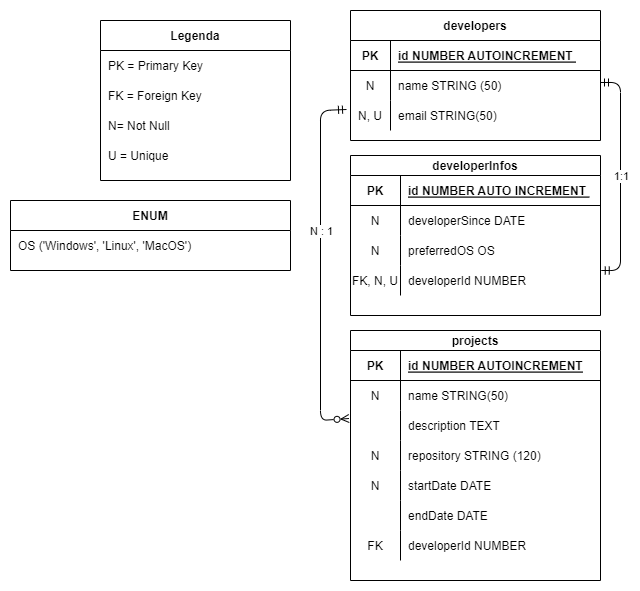

The diagram above was exported from draw.io. Its source (the exported page's mxGraphModel, read from the mxfile embedded in the PNG):
<mxGraphModel dx="420" dy="740" grid="1" gridSize="10" guides="1" tooltips="1" connect="1" arrows="1" fold="1" page="1" pageScale="1" pageWidth="850" pageHeight="1100" math="0" shadow="0" extFonts="Permanent Marker^https://fonts.googleapis.com/css?family=Permanent+Marker">
  <root>
    <mxCell id="0" />
    <mxCell id="1" parent="0" />
    <mxCell id="C-vyLk0tnHw3VtMMgP7b-1" value="" style="endArrow=ERmandOne;startArrow=ERmandOne;endFill=0;startFill=0;exitX=1;exitY=0.5;exitDx=0;exitDy=0;entryX=1.003;entryY=0.267;entryDx=0;entryDy=0;entryPerimeter=0;" parent="1" edge="1">
      <mxGeometry width="100" height="100" relative="1" as="geometry">
        <mxPoint x="630" y="91.99" as="sourcePoint" />
        <mxPoint x="630.75" y="280" as="targetPoint" />
        <Array as="points">
          <mxPoint x="650" y="91.99" />
          <mxPoint x="650" y="279.99" />
        </Array>
      </mxGeometry>
    </mxCell>
    <mxCell id="qTGZJKwYxJn1utZo6iR4-1" value="1:1" style="edgeLabel;html=1;align=center;verticalAlign=middle;resizable=0;points=[];" parent="C-vyLk0tnHw3VtMMgP7b-1" connectable="0" vertex="1">
      <mxGeometry x="0.0034" relative="1" as="geometry">
        <mxPoint as="offset" />
      </mxGeometry>
    </mxCell>
    <mxCell id="C-vyLk0tnHw3VtMMgP7b-2" value="developerInfos" style="shape=table;startSize=20;container=1;collapsible=1;childLayout=tableLayout;fixedRows=1;rowLines=0;fontStyle=1;align=center;resizeLast=1;" parent="1" vertex="1">
      <mxGeometry x="380" y="165" width="250" height="160" as="geometry" />
    </mxCell>
    <mxCell id="C-vyLk0tnHw3VtMMgP7b-3" value="" style="shape=partialRectangle;collapsible=0;dropTarget=0;pointerEvents=0;fillColor=none;points=[[0,0.5],[1,0.5]];portConstraint=eastwest;top=0;left=0;right=0;bottom=1;" parent="C-vyLk0tnHw3VtMMgP7b-2" vertex="1">
      <mxGeometry y="20" width="250" height="30" as="geometry" />
    </mxCell>
    <mxCell id="C-vyLk0tnHw3VtMMgP7b-4" value="PK" style="shape=partialRectangle;overflow=hidden;connectable=0;fillColor=none;top=0;left=0;bottom=0;right=0;fontStyle=1;" parent="C-vyLk0tnHw3VtMMgP7b-3" vertex="1">
      <mxGeometry width="50" height="30" as="geometry">
        <mxRectangle width="50" height="30" as="alternateBounds" />
      </mxGeometry>
    </mxCell>
    <mxCell id="C-vyLk0tnHw3VtMMgP7b-5" value="id NUMBER AUTO INCREMENT " style="shape=partialRectangle;overflow=hidden;connectable=0;fillColor=none;top=0;left=0;bottom=0;right=0;align=left;spacingLeft=6;fontStyle=5;" parent="C-vyLk0tnHw3VtMMgP7b-3" vertex="1">
      <mxGeometry x="50" width="200" height="30" as="geometry">
        <mxRectangle width="200" height="30" as="alternateBounds" />
      </mxGeometry>
    </mxCell>
    <mxCell id="C-vyLk0tnHw3VtMMgP7b-6" value="" style="shape=partialRectangle;collapsible=0;dropTarget=0;pointerEvents=0;fillColor=none;points=[[0,0.5],[1,0.5]];portConstraint=eastwest;top=0;left=0;right=0;bottom=0;" parent="C-vyLk0tnHw3VtMMgP7b-2" vertex="1">
      <mxGeometry y="50" width="250" height="30" as="geometry" />
    </mxCell>
    <mxCell id="C-vyLk0tnHw3VtMMgP7b-7" value="N" style="shape=partialRectangle;overflow=hidden;connectable=0;fillColor=none;top=0;left=0;bottom=0;right=0;" parent="C-vyLk0tnHw3VtMMgP7b-6" vertex="1">
      <mxGeometry width="50" height="30" as="geometry">
        <mxRectangle width="50" height="30" as="alternateBounds" />
      </mxGeometry>
    </mxCell>
    <mxCell id="C-vyLk0tnHw3VtMMgP7b-8" value="developerSince DATE " style="shape=partialRectangle;overflow=hidden;connectable=0;fillColor=none;top=0;left=0;bottom=0;right=0;align=left;spacingLeft=6;" parent="C-vyLk0tnHw3VtMMgP7b-6" vertex="1">
      <mxGeometry x="50" width="200" height="30" as="geometry">
        <mxRectangle width="200" height="30" as="alternateBounds" />
      </mxGeometry>
    </mxCell>
    <mxCell id="C-vyLk0tnHw3VtMMgP7b-9" value="" style="shape=partialRectangle;collapsible=0;dropTarget=0;pointerEvents=0;fillColor=none;points=[[0,0.5],[1,0.5]];portConstraint=eastwest;top=0;left=0;right=0;bottom=0;" parent="C-vyLk0tnHw3VtMMgP7b-2" vertex="1">
      <mxGeometry y="80" width="250" height="30" as="geometry" />
    </mxCell>
    <mxCell id="C-vyLk0tnHw3VtMMgP7b-10" value="N" style="shape=partialRectangle;overflow=hidden;connectable=0;fillColor=none;top=0;left=0;bottom=0;right=0;" parent="C-vyLk0tnHw3VtMMgP7b-9" vertex="1">
      <mxGeometry width="50" height="30" as="geometry">
        <mxRectangle width="50" height="30" as="alternateBounds" />
      </mxGeometry>
    </mxCell>
    <mxCell id="C-vyLk0tnHw3VtMMgP7b-11" value="preferredOS OS " style="shape=partialRectangle;overflow=hidden;connectable=0;fillColor=none;top=0;left=0;bottom=0;right=0;align=left;spacingLeft=6;" parent="C-vyLk0tnHw3VtMMgP7b-9" vertex="1">
      <mxGeometry x="50" width="200" height="30" as="geometry">
        <mxRectangle width="200" height="30" as="alternateBounds" />
      </mxGeometry>
    </mxCell>
    <mxCell id="5V-Dboya1HwWNhTWgIJR-4" style="shape=partialRectangle;collapsible=0;dropTarget=0;pointerEvents=0;fillColor=none;points=[[0,0.5],[1,0.5]];portConstraint=eastwest;top=0;left=0;right=0;bottom=0;" parent="C-vyLk0tnHw3VtMMgP7b-2" vertex="1">
      <mxGeometry y="110" width="250" height="30" as="geometry" />
    </mxCell>
    <mxCell id="5V-Dboya1HwWNhTWgIJR-5" value="FK, N, U" style="shape=partialRectangle;overflow=hidden;connectable=0;fillColor=none;top=0;left=0;bottom=0;right=0;" parent="5V-Dboya1HwWNhTWgIJR-4" vertex="1">
      <mxGeometry width="50" height="30" as="geometry">
        <mxRectangle width="50" height="30" as="alternateBounds" />
      </mxGeometry>
    </mxCell>
    <mxCell id="5V-Dboya1HwWNhTWgIJR-6" value="developerId NUMBER " style="shape=partialRectangle;overflow=hidden;connectable=0;fillColor=none;top=0;left=0;bottom=0;right=0;align=left;spacingLeft=6;" parent="5V-Dboya1HwWNhTWgIJR-4" vertex="1">
      <mxGeometry x="50" width="200" height="30" as="geometry">
        <mxRectangle width="200" height="30" as="alternateBounds" />
      </mxGeometry>
    </mxCell>
    <mxCell id="C-vyLk0tnHw3VtMMgP7b-23" value="developers" style="shape=table;startSize=30;container=1;collapsible=1;childLayout=tableLayout;fixedRows=1;rowLines=0;fontStyle=1;align=center;resizeLast=1;" parent="1" vertex="1">
      <mxGeometry x="380" y="20" width="250" height="130" as="geometry" />
    </mxCell>
    <mxCell id="C-vyLk0tnHw3VtMMgP7b-24" value="" style="shape=partialRectangle;collapsible=0;dropTarget=0;pointerEvents=0;fillColor=none;points=[[0,0.5],[1,0.5]];portConstraint=eastwest;top=0;left=0;right=0;bottom=1;" parent="C-vyLk0tnHw3VtMMgP7b-23" vertex="1">
      <mxGeometry y="30" width="250" height="30" as="geometry" />
    </mxCell>
    <mxCell id="C-vyLk0tnHw3VtMMgP7b-25" value="PK" style="shape=partialRectangle;overflow=hidden;connectable=0;fillColor=none;top=0;left=0;bottom=0;right=0;fontStyle=1;" parent="C-vyLk0tnHw3VtMMgP7b-24" vertex="1">
      <mxGeometry width="40" height="30" as="geometry">
        <mxRectangle width="40" height="30" as="alternateBounds" />
      </mxGeometry>
    </mxCell>
    <mxCell id="C-vyLk0tnHw3VtMMgP7b-26" value="id NUMBER AUTOINCREMENT " style="shape=partialRectangle;overflow=hidden;connectable=0;fillColor=none;top=0;left=0;bottom=0;right=0;align=left;spacingLeft=6;fontStyle=5;" parent="C-vyLk0tnHw3VtMMgP7b-24" vertex="1">
      <mxGeometry x="40" width="210" height="30" as="geometry">
        <mxRectangle width="210" height="30" as="alternateBounds" />
      </mxGeometry>
    </mxCell>
    <mxCell id="C-vyLk0tnHw3VtMMgP7b-27" value="" style="shape=partialRectangle;collapsible=0;dropTarget=0;pointerEvents=0;fillColor=none;points=[[0,0.5],[1,0.5]];portConstraint=eastwest;top=0;left=0;right=0;bottom=0;" parent="C-vyLk0tnHw3VtMMgP7b-23" vertex="1">
      <mxGeometry y="60" width="250" height="30" as="geometry" />
    </mxCell>
    <mxCell id="C-vyLk0tnHw3VtMMgP7b-28" value="N" style="shape=partialRectangle;overflow=hidden;connectable=0;fillColor=none;top=0;left=0;bottom=0;right=0;" parent="C-vyLk0tnHw3VtMMgP7b-27" vertex="1">
      <mxGeometry width="40" height="30" as="geometry">
        <mxRectangle width="40" height="30" as="alternateBounds" />
      </mxGeometry>
    </mxCell>
    <mxCell id="C-vyLk0tnHw3VtMMgP7b-29" value="name STRING (50) " style="shape=partialRectangle;overflow=hidden;connectable=0;fillColor=none;top=0;left=0;bottom=0;right=0;align=left;spacingLeft=6;" parent="C-vyLk0tnHw3VtMMgP7b-27" vertex="1">
      <mxGeometry x="40" width="210" height="30" as="geometry">
        <mxRectangle width="210" height="30" as="alternateBounds" />
      </mxGeometry>
    </mxCell>
    <mxCell id="5V-Dboya1HwWNhTWgIJR-1" style="shape=partialRectangle;collapsible=0;dropTarget=0;pointerEvents=0;fillColor=none;points=[[0,0.5],[1,0.5]];portConstraint=eastwest;top=0;left=0;right=0;bottom=0;" parent="C-vyLk0tnHw3VtMMgP7b-23" vertex="1">
      <mxGeometry y="90" width="250" height="30" as="geometry" />
    </mxCell>
    <mxCell id="5V-Dboya1HwWNhTWgIJR-2" value="N, U" style="shape=partialRectangle;overflow=hidden;connectable=0;fillColor=none;top=0;left=0;bottom=0;right=0;" parent="5V-Dboya1HwWNhTWgIJR-1" vertex="1">
      <mxGeometry width="40" height="30" as="geometry">
        <mxRectangle width="40" height="30" as="alternateBounds" />
      </mxGeometry>
    </mxCell>
    <mxCell id="5V-Dboya1HwWNhTWgIJR-3" value="email STRING(50)" style="shape=partialRectangle;overflow=hidden;connectable=0;fillColor=none;top=0;left=0;bottom=0;right=0;align=left;spacingLeft=6;" parent="5V-Dboya1HwWNhTWgIJR-1" vertex="1">
      <mxGeometry x="40" width="210" height="30" as="geometry">
        <mxRectangle width="210" height="30" as="alternateBounds" />
      </mxGeometry>
    </mxCell>
    <mxCell id="5V-Dboya1HwWNhTWgIJR-7" value="projects" style="shape=table;startSize=20;container=1;collapsible=1;childLayout=tableLayout;fixedRows=1;rowLines=0;fontStyle=1;align=center;resizeLast=1;" parent="1" vertex="1">
      <mxGeometry x="380" y="340" width="250" height="250" as="geometry" />
    </mxCell>
    <mxCell id="5V-Dboya1HwWNhTWgIJR-8" value="" style="shape=partialRectangle;collapsible=0;dropTarget=0;pointerEvents=0;fillColor=none;points=[[0,0.5],[1,0.5]];portConstraint=eastwest;top=0;left=0;right=0;bottom=1;" parent="5V-Dboya1HwWNhTWgIJR-7" vertex="1">
      <mxGeometry y="20" width="250" height="30" as="geometry" />
    </mxCell>
    <mxCell id="5V-Dboya1HwWNhTWgIJR-9" value="PK" style="shape=partialRectangle;overflow=hidden;connectable=0;fillColor=none;top=0;left=0;bottom=0;right=0;fontStyle=1;" parent="5V-Dboya1HwWNhTWgIJR-8" vertex="1">
      <mxGeometry width="50" height="30" as="geometry">
        <mxRectangle width="50" height="30" as="alternateBounds" />
      </mxGeometry>
    </mxCell>
    <mxCell id="5V-Dboya1HwWNhTWgIJR-10" value="id NUMBER AUTOINCREMENT" style="shape=partialRectangle;overflow=hidden;connectable=0;fillColor=none;top=0;left=0;bottom=0;right=0;align=left;spacingLeft=6;fontStyle=5;" parent="5V-Dboya1HwWNhTWgIJR-8" vertex="1">
      <mxGeometry x="50" width="200" height="30" as="geometry">
        <mxRectangle width="200" height="30" as="alternateBounds" />
      </mxGeometry>
    </mxCell>
    <mxCell id="5V-Dboya1HwWNhTWgIJR-11" value="" style="shape=partialRectangle;collapsible=0;dropTarget=0;pointerEvents=0;fillColor=none;points=[[0,0.5],[1,0.5]];portConstraint=eastwest;top=0;left=0;right=0;bottom=0;" parent="5V-Dboya1HwWNhTWgIJR-7" vertex="1">
      <mxGeometry y="50" width="250" height="30" as="geometry" />
    </mxCell>
    <mxCell id="5V-Dboya1HwWNhTWgIJR-12" value="N" style="shape=partialRectangle;overflow=hidden;connectable=0;fillColor=none;top=0;left=0;bottom=0;right=0;" parent="5V-Dboya1HwWNhTWgIJR-11" vertex="1">
      <mxGeometry width="50" height="30" as="geometry">
        <mxRectangle width="50" height="30" as="alternateBounds" />
      </mxGeometry>
    </mxCell>
    <mxCell id="5V-Dboya1HwWNhTWgIJR-13" value="name STRING(50) " style="shape=partialRectangle;overflow=hidden;connectable=0;fillColor=none;top=0;left=0;bottom=0;right=0;align=left;spacingLeft=6;" parent="5V-Dboya1HwWNhTWgIJR-11" vertex="1">
      <mxGeometry x="50" width="200" height="30" as="geometry">
        <mxRectangle width="200" height="30" as="alternateBounds" />
      </mxGeometry>
    </mxCell>
    <mxCell id="5V-Dboya1HwWNhTWgIJR-14" value="" style="shape=partialRectangle;collapsible=0;dropTarget=0;pointerEvents=0;fillColor=none;points=[[0,0.5],[1,0.5]];portConstraint=eastwest;top=0;left=0;right=0;bottom=0;" parent="5V-Dboya1HwWNhTWgIJR-7" vertex="1">
      <mxGeometry y="80" width="250" height="30" as="geometry" />
    </mxCell>
    <mxCell id="5V-Dboya1HwWNhTWgIJR-15" value="" style="shape=partialRectangle;overflow=hidden;connectable=0;fillColor=none;top=0;left=0;bottom=0;right=0;" parent="5V-Dboya1HwWNhTWgIJR-14" vertex="1">
      <mxGeometry width="50" height="30" as="geometry">
        <mxRectangle width="50" height="30" as="alternateBounds" />
      </mxGeometry>
    </mxCell>
    <mxCell id="5V-Dboya1HwWNhTWgIJR-16" value="description TEXT" style="shape=partialRectangle;overflow=hidden;connectable=0;fillColor=none;top=0;left=0;bottom=0;right=0;align=left;spacingLeft=6;" parent="5V-Dboya1HwWNhTWgIJR-14" vertex="1">
      <mxGeometry x="50" width="200" height="30" as="geometry">
        <mxRectangle width="200" height="30" as="alternateBounds" />
      </mxGeometry>
    </mxCell>
    <mxCell id="5V-Dboya1HwWNhTWgIJR-17" style="shape=partialRectangle;collapsible=0;dropTarget=0;pointerEvents=0;fillColor=none;points=[[0,0.5],[1,0.5]];portConstraint=eastwest;top=0;left=0;right=0;bottom=0;" parent="5V-Dboya1HwWNhTWgIJR-7" vertex="1">
      <mxGeometry y="110" width="250" height="30" as="geometry" />
    </mxCell>
    <mxCell id="5V-Dboya1HwWNhTWgIJR-18" value="N" style="shape=partialRectangle;overflow=hidden;connectable=0;fillColor=none;top=0;left=0;bottom=0;right=0;" parent="5V-Dboya1HwWNhTWgIJR-17" vertex="1">
      <mxGeometry width="50" height="30" as="geometry">
        <mxRectangle width="50" height="30" as="alternateBounds" />
      </mxGeometry>
    </mxCell>
    <mxCell id="5V-Dboya1HwWNhTWgIJR-19" value="repository STRING (120) " style="shape=partialRectangle;overflow=hidden;connectable=0;fillColor=none;top=0;left=0;bottom=0;right=0;align=left;spacingLeft=6;" parent="5V-Dboya1HwWNhTWgIJR-17" vertex="1">
      <mxGeometry x="50" width="200" height="30" as="geometry">
        <mxRectangle width="200" height="30" as="alternateBounds" />
      </mxGeometry>
    </mxCell>
    <mxCell id="5V-Dboya1HwWNhTWgIJR-20" style="shape=partialRectangle;collapsible=0;dropTarget=0;pointerEvents=0;fillColor=none;points=[[0,0.5],[1,0.5]];portConstraint=eastwest;top=0;left=0;right=0;bottom=0;" parent="5V-Dboya1HwWNhTWgIJR-7" vertex="1">
      <mxGeometry y="140" width="250" height="30" as="geometry" />
    </mxCell>
    <mxCell id="5V-Dboya1HwWNhTWgIJR-21" value="N" style="shape=partialRectangle;overflow=hidden;connectable=0;fillColor=none;top=0;left=0;bottom=0;right=0;" parent="5V-Dboya1HwWNhTWgIJR-20" vertex="1">
      <mxGeometry width="50" height="30" as="geometry">
        <mxRectangle width="50" height="30" as="alternateBounds" />
      </mxGeometry>
    </mxCell>
    <mxCell id="5V-Dboya1HwWNhTWgIJR-22" value="startDate DATE " style="shape=partialRectangle;overflow=hidden;connectable=0;fillColor=none;top=0;left=0;bottom=0;right=0;align=left;spacingLeft=6;" parent="5V-Dboya1HwWNhTWgIJR-20" vertex="1">
      <mxGeometry x="50" width="200" height="30" as="geometry">
        <mxRectangle width="200" height="30" as="alternateBounds" />
      </mxGeometry>
    </mxCell>
    <mxCell id="5V-Dboya1HwWNhTWgIJR-23" style="shape=partialRectangle;collapsible=0;dropTarget=0;pointerEvents=0;fillColor=none;points=[[0,0.5],[1,0.5]];portConstraint=eastwest;top=0;left=0;right=0;bottom=0;" parent="5V-Dboya1HwWNhTWgIJR-7" vertex="1">
      <mxGeometry y="170" width="250" height="30" as="geometry" />
    </mxCell>
    <mxCell id="5V-Dboya1HwWNhTWgIJR-24" style="shape=partialRectangle;overflow=hidden;connectable=0;fillColor=none;top=0;left=0;bottom=0;right=0;" parent="5V-Dboya1HwWNhTWgIJR-23" vertex="1">
      <mxGeometry width="50" height="30" as="geometry">
        <mxRectangle width="50" height="30" as="alternateBounds" />
      </mxGeometry>
    </mxCell>
    <mxCell id="5V-Dboya1HwWNhTWgIJR-25" value="endDate DATE" style="shape=partialRectangle;overflow=hidden;connectable=0;fillColor=none;top=0;left=0;bottom=0;right=0;align=left;spacingLeft=6;" parent="5V-Dboya1HwWNhTWgIJR-23" vertex="1">
      <mxGeometry x="50" width="200" height="30" as="geometry">
        <mxRectangle width="200" height="30" as="alternateBounds" />
      </mxGeometry>
    </mxCell>
    <mxCell id="5V-Dboya1HwWNhTWgIJR-26" style="shape=partialRectangle;collapsible=0;dropTarget=0;pointerEvents=0;fillColor=none;points=[[0,0.5],[1,0.5]];portConstraint=eastwest;top=0;left=0;right=0;bottom=0;" parent="5V-Dboya1HwWNhTWgIJR-7" vertex="1">
      <mxGeometry y="200" width="250" height="30" as="geometry" />
    </mxCell>
    <mxCell id="5V-Dboya1HwWNhTWgIJR-27" value="FK" style="shape=partialRectangle;overflow=hidden;connectable=0;fillColor=none;top=0;left=0;bottom=0;right=0;" parent="5V-Dboya1HwWNhTWgIJR-26" vertex="1">
      <mxGeometry width="50" height="30" as="geometry">
        <mxRectangle width="50" height="30" as="alternateBounds" />
      </mxGeometry>
    </mxCell>
    <mxCell id="5V-Dboya1HwWNhTWgIJR-28" value="developerId NUMBER" style="shape=partialRectangle;overflow=hidden;connectable=0;fillColor=none;top=0;left=0;bottom=0;right=0;align=left;spacingLeft=6;" parent="5V-Dboya1HwWNhTWgIJR-26" vertex="1">
      <mxGeometry x="50" width="200" height="30" as="geometry">
        <mxRectangle width="200" height="30" as="alternateBounds" />
      </mxGeometry>
    </mxCell>
    <mxCell id="5V-Dboya1HwWNhTWgIJR-39" value="" style="endArrow=ERzeroToMany;startArrow=ERmandOne;endFill=0;startFill=0;exitX=-0.016;exitY=0.3;exitDx=0;exitDy=0;entryX=-0.006;entryY=0.267;entryDx=0;entryDy=0;entryPerimeter=0;exitPerimeter=0;" parent="1" source="5V-Dboya1HwWNhTWgIJR-1" target="5V-Dboya1HwWNhTWgIJR-14" edge="1">
      <mxGeometry width="100" height="100" relative="1" as="geometry">
        <mxPoint x="420" y="205" as="sourcePoint" />
        <mxPoint x="180" y="570" as="targetPoint" />
        <Array as="points">
          <mxPoint x="350" y="120" />
          <mxPoint x="350" y="430" />
        </Array>
      </mxGeometry>
    </mxCell>
    <mxCell id="qTGZJKwYxJn1utZo6iR4-4" value="N : 1" style="edgeLabel;html=1;align=center;verticalAlign=middle;resizable=0;points=[];" parent="5V-Dboya1HwWNhTWgIJR-39" connectable="0" vertex="1">
      <mxGeometry x="-0.1935" relative="1" as="geometry">
        <mxPoint as="offset" />
      </mxGeometry>
    </mxCell>
    <mxCell id="5V-Dboya1HwWNhTWgIJR-40" value="Legenda" style="shape=table;startSize=30;container=1;collapsible=1;childLayout=tableLayout;fixedRows=1;rowLines=0;fontStyle=1;align=center;resizeLast=1;" parent="1" vertex="1">
      <mxGeometry x="130" y="30" width="190" height="160" as="geometry">
        <mxRectangle x="10" y="21" width="90" height="30" as="alternateBounds" />
      </mxGeometry>
    </mxCell>
    <mxCell id="5V-Dboya1HwWNhTWgIJR-44" value="" style="shape=partialRectangle;collapsible=0;dropTarget=0;pointerEvents=0;fillColor=none;points=[[0,0.5],[1,0.5]];portConstraint=eastwest;top=0;left=0;right=0;bottom=0;" parent="5V-Dboya1HwWNhTWgIJR-40" vertex="1">
      <mxGeometry y="30" width="190" height="30" as="geometry" />
    </mxCell>
    <mxCell id="5V-Dboya1HwWNhTWgIJR-46" value="PK = Primary Key" style="shape=partialRectangle;overflow=hidden;connectable=0;fillColor=none;top=0;left=0;bottom=0;right=0;align=left;spacingLeft=6;strokeColor=#FFFFFF;" parent="5V-Dboya1HwWNhTWgIJR-44" vertex="1">
      <mxGeometry width="190" height="30" as="geometry">
        <mxRectangle width="190" height="30" as="alternateBounds" />
      </mxGeometry>
    </mxCell>
    <mxCell id="5V-Dboya1HwWNhTWgIJR-47" style="shape=partialRectangle;collapsible=0;dropTarget=0;pointerEvents=0;fillColor=none;points=[[0,0.5],[1,0.5]];portConstraint=eastwest;top=0;left=0;right=0;bottom=0;" parent="5V-Dboya1HwWNhTWgIJR-40" vertex="1">
      <mxGeometry y="60" width="190" height="30" as="geometry" />
    </mxCell>
    <mxCell id="5V-Dboya1HwWNhTWgIJR-49" value="FK = Foreign Key" style="shape=partialRectangle;overflow=hidden;connectable=0;fillColor=none;top=0;left=0;bottom=0;right=0;align=left;spacingLeft=6;" parent="5V-Dboya1HwWNhTWgIJR-47" vertex="1">
      <mxGeometry width="190" height="30" as="geometry">
        <mxRectangle width="190" height="30" as="alternateBounds" />
      </mxGeometry>
    </mxCell>
    <mxCell id="5V-Dboya1HwWNhTWgIJR-50" style="shape=partialRectangle;collapsible=0;dropTarget=0;pointerEvents=0;fillColor=none;points=[[0,0.5],[1,0.5]];portConstraint=eastwest;top=0;left=0;right=0;bottom=0;" parent="5V-Dboya1HwWNhTWgIJR-40" vertex="1">
      <mxGeometry y="90" width="190" height="30" as="geometry" />
    </mxCell>
    <mxCell id="5V-Dboya1HwWNhTWgIJR-51" value="N= Not Null" style="shape=partialRectangle;overflow=hidden;connectable=0;fillColor=none;top=0;left=0;bottom=0;right=0;align=left;spacingLeft=6;" parent="5V-Dboya1HwWNhTWgIJR-50" vertex="1">
      <mxGeometry width="190" height="30" as="geometry">
        <mxRectangle width="190" height="30" as="alternateBounds" />
      </mxGeometry>
    </mxCell>
    <mxCell id="5V-Dboya1HwWNhTWgIJR-52" style="shape=partialRectangle;collapsible=0;dropTarget=0;pointerEvents=0;fillColor=none;points=[[0,0.5],[1,0.5]];portConstraint=eastwest;top=0;left=0;right=0;bottom=0;" parent="5V-Dboya1HwWNhTWgIJR-40" vertex="1">
      <mxGeometry y="120" width="190" height="30" as="geometry" />
    </mxCell>
    <mxCell id="5V-Dboya1HwWNhTWgIJR-53" value="U = Unique" style="shape=partialRectangle;overflow=hidden;connectable=0;fillColor=none;top=0;left=0;bottom=0;right=0;align=left;spacingLeft=6;" parent="5V-Dboya1HwWNhTWgIJR-52" vertex="1">
      <mxGeometry width="190" height="30" as="geometry">
        <mxRectangle width="190" height="30" as="alternateBounds" />
      </mxGeometry>
    </mxCell>
    <mxCell id="5V-Dboya1HwWNhTWgIJR-54" value="ENUM" style="shape=table;startSize=30;container=1;collapsible=1;childLayout=tableLayout;fixedRows=1;rowLines=0;fontStyle=1;align=center;resizeLast=1;" parent="1" vertex="1">
      <mxGeometry x="40" y="210" width="280" height="70" as="geometry">
        <mxRectangle x="10" y="21" width="90" height="30" as="alternateBounds" />
      </mxGeometry>
    </mxCell>
    <mxCell id="5V-Dboya1HwWNhTWgIJR-55" value="" style="shape=partialRectangle;collapsible=0;dropTarget=0;pointerEvents=0;fillColor=none;points=[[0,0.5],[1,0.5]];portConstraint=eastwest;top=0;left=0;right=0;bottom=0;" parent="5V-Dboya1HwWNhTWgIJR-54" vertex="1">
      <mxGeometry y="30" width="280" height="30" as="geometry" />
    </mxCell>
    <mxCell id="5V-Dboya1HwWNhTWgIJR-56" value="OS ('Windows', 'Linux', 'MacOS')" style="shape=partialRectangle;overflow=hidden;connectable=0;fillColor=none;top=0;left=0;bottom=0;right=0;align=left;spacingLeft=6;strokeColor=#FFFFFF;" parent="5V-Dboya1HwWNhTWgIJR-55" vertex="1">
      <mxGeometry width="280" height="30" as="geometry">
        <mxRectangle width="280" height="30" as="alternateBounds" />
      </mxGeometry>
    </mxCell>
  </root>
</mxGraphModel>